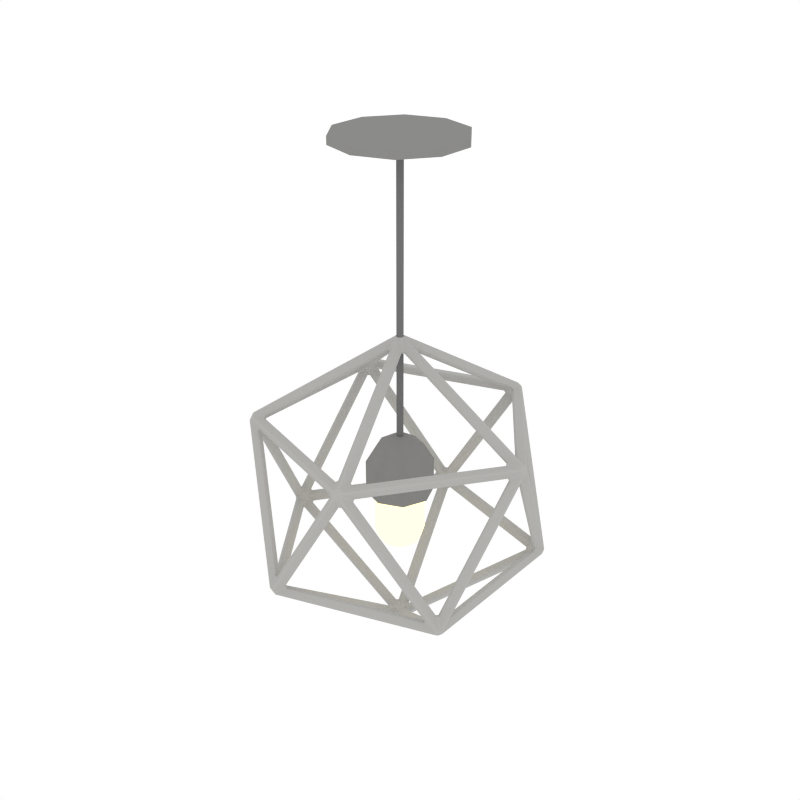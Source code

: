 # Source: Light_Icosahedron.blend  (saved by Blender 2.79.0; exported with 4.5.12 LTS)
import bpy
from mathutils import Matrix  # noqa: F401  (used for matrix-valued properties, if any)

bpy.ops.wm.read_factory_settings(use_empty=True)
scene = bpy.context.scene
scene.name = 'Scene'

# ---- collections
col_collection_1 = bpy.data.collections.new('Collection 1'); scene.collection.children.link(col_collection_1)

# ---- materials (node trees are filled in below, after node groups)
mat_grey = bpy.data.materials.new('Grey')
mat_grey.alpha_threshold = 0.0
mat_grey.diffuse_color = (0.2598, 0.2571, 0.2492, 1.0)
mat_grey.roughness = 0.5
mat_light = bpy.data.materials.new('Light')
mat_light.alpha_threshold = 0.0
mat_light.roughness = 0.5
mat_lightmetal = bpy.data.materials.new('LightMetal')
mat_lightmetal.alpha_threshold = 0.0
mat_lightmetal.diffuse_color = (0.1734, 0.1734, 0.1734, 1.0)
mat_lightmetal.roughness = 0.5
mat_white = bpy.data.materials.new('White')
mat_white.alpha_threshold = 0.0
mat_white.diffuse_color = (0.448, 0.4433, 0.4294, 1.0)
mat_white.roughness = 0.5

# ---- node groups
ng_auto_smooth = bpy.data.node_groups.new('Auto Smooth', 'GeometryNodeTree')
_s = ng_auto_smooth.interface.new_socket(name='Geometry', in_out='OUTPUT', socket_type='NodeSocketGeometry')
_s = ng_auto_smooth.interface.new_socket(name='Geometry', in_out='INPUT', socket_type='NodeSocketGeometry')
_s = ng_auto_smooth.interface.new_socket(name='Angle', in_out='INPUT', socket_type='NodeSocketFloat')
_s.subtype = 'ANGLE'
_s.min_value = 0.0
_s.max_value = 3.142
ng_auto_smooth.is_modifier = True
_N = ng_auto_smooth.nodes; _L = ng_auto_smooth.links
n0 = _N.new('NodeGroupOutput'); n0.name = 'Group Output'; n0.location = (480, -100)
n1 = _N.new('NodeGroupInput'); n1.name = 'Group Input'; n1.location = (-420, -300)
n2 = _N.new('NodeGroupInput'); n2.name = 'Group Input.001'; n2.location = (-60, -100)
n3 = _N.new('GeometryNodeSetShadeSmooth'); n3.name = 'Set Shade Smooth'; n3.location = (120, -100)
n3.domain = 'EDGE'
n4 = _N.new('GeometryNodeSetShadeSmooth'); n4.name = 'Set Shade Smooth.001'; n4.location = (300, -100)
n5 = _N.new('GeometryNodeInputMeshEdgeAngle'); n5.name = 'Edge Angle'; n5.location = (-420, -220)
n6 = _N.new('GeometryNodeInputEdgeSmooth'); n6.name = 'Is Edge Smooth'; n6.location = (-60, -160)
n7 = _N.new('GeometryNodeInputShadeSmooth'); n7.name = 'Is Face Smooth'; n7.location = (-240, -340)
n8 = _N.new('FunctionNodeBooleanMath'); n8.name = 'Boolean Math'; n8.location = (-60, -220)
n9 = _N.new('FunctionNodeCompare'); n9.name = 'Compare'; n9.location = (-240, -180)
n9.operation = 'LESS_EQUAL'
_L.new(n5.outputs[0], n9.inputs[0])
_L.new(n4.outputs[0], n0.inputs[0])
_L.new(n1.outputs[1], n9.inputs[1])
_L.new(n9.outputs[0], n8.inputs[0])
_L.new(n7.outputs[0], n8.inputs[1])
_L.new(n2.outputs[0], n3.inputs[0])
_L.new(n6.outputs[0], n3.inputs[1])
_L.new(n3.outputs[0], n4.inputs[0])
_L.new(n8.outputs[0], n3.inputs[2])
n0.is_active_output = True

# ---- material node trees
mat_light.use_nodes = True; mat_light.node_tree.nodes.clear()
_N = mat_light.node_tree.nodes; _L = mat_light.node_tree.links
n0 = _N.new('ShaderNodeOutputMaterial'); n0.name = 'Material Output'; n0.location = (300, 300)
n1 = _N.new('ShaderNodeEmission'); n1.name = 'Emission'; n1.location = (10, 300)
n1.inputs[0].default_value = (0.8, 0.6919, 0.3367, 1.0)
n1.inputs[1].default_value = 2.5
_L.new(n1.outputs[0], n0.inputs[0])
n0.is_active_output = True

# ---- world
world_world = bpy.data.worlds.new('World'); scene.world = world_world
world_world.color = (1.0, 1.0, 1.0)
world_world.use_sun_shadow = False
world_world.sun_shadow_jitter_overblur = 0.0
world_world.cycles.sampling_method = 'NONE'
world_world.cycles.sample_map_resolution = 256

# ---- meshes
me_cylinder_051 = bpy.data.meshes.new('Cylinder.051')
me_cylinder_051.from_pydata([(0.0, 0.1096, -0.01165), (0.0, 0.1096, 0.001518), (0.06445, 0.0887, -0.01165), (0.06445, 0.0887, 0.001518), (0.1043, 0.03388, -0.01165), (0.1043, 0.03388, 0.001518), (0.1043, -0.03388, -0.01165), (0.1043, -0.03388, 0.001518), (0.06445, -0.0887, -0.01165), (0.06445, -0.0887, 0.001518), (-9.585e-09, -0.1096, -0.01165), (-9.585e-09, -0.1096, 0.001518), (-0.06445, -0.0887, -0.01165), (-0.06445, -0.0887, 0.001518), (-0.1043, -0.03388, -0.01165), (-0.1043, -0.03388, 0.001518), (-0.1043, 0.03388, -0.01165), (-0.1043, 0.03388, 0.001518), (-0.06445, 0.0887, -0.01165), (-0.06445, 0.0887, 0.001518), (0.008818, -0.008818, -0.5044), (-0.008818, 0.008818, -0.5044), (-0.01247, 4.735e-10, -0.5044), (-0.008818, -0.008818, -0.5044), (-7.183e-11, -0.01247, -0.5044), (1.018e-09, 0.01247, -0.5044), (0.01247, -2.203e-10, -0.5044), (0.008818, 0.008818, -0.5044), (0.02872, 0.02872, -0.5228), (3.317e-09, 0.04061, -0.5228), (-0.02872, -0.02872, -0.5228), (-2.339e-10, -0.04061, -0.5228), (0.02872, -0.02872, -0.5228), (0.04061, -1.639e-09, -0.5228), (-0.02872, 0.02872, -0.5228), (-0.04061, 6.203e-10, -0.5228), (-0.004096, -0.004096, -0.01123), (-0.005793, 5.027e-10, -0.01123), (-0.004096, 0.004096, -0.01123), (-1.463e-09, 0.005793, -0.01123), (-0.004096, 0.004096, -0.5232), (-0.005793, 5.027e-10, -0.5232), (-0.004096, -0.004096, -0.5232), (-1.97e-09, -0.005793, -0.5232), (0.004096, -0.004096, -0.5232), (0.005793, 1.804e-10, -0.5232), (0.004096, 0.004096, -0.5232), (-1.463e-09, 0.005793, -0.5232), (0.04091, 0.04091, -0.5514), (0.05785, -2.544e-09, -0.5514), (0.04091, -0.04091, -0.5514), (-3.024e-09, -0.05785, -0.5514), (-0.05785, 6.744e-10, -0.5514), (-0.04091, -0.04091, -0.5514), (2.033e-09, 0.05785, -0.5514), (-0.04091, 0.04091, -0.5514), (-0.04091, 0.04091, -0.6096), (-0.05785, 6.744e-10, -0.6096), (-0.04091, -0.04091, -0.6096), (-3.024e-09, -0.05785, -0.6096), (0.04091, -0.04091, -0.6096), (0.05785, -2.544e-09, -0.6096), (0.04091, 0.04091, -0.6096), (2.033e-09, 0.05785, -0.6096), (1.649e-10, 0.04309, -0.6096), (0.03047, 0.03047, -0.6096), (0.04309, -1.791e-09, -0.6096), (0.03047, -0.03047, -0.6096), (-3.602e-09, -0.04309, -0.6096), (-0.03047, -0.03047, -0.6096), (-0.04309, 6.065e-10, -0.6096), (-0.03047, 0.03047, -0.6096), (1.649e-10, 0.04309, -0.6851), (0.03047, 0.03047, -0.6851), (0.04309, -1.791e-09, -0.6851), (0.03047, -0.03047, -0.6851), (-3.602e-09, -0.04309, -0.6851), (-0.03047, -0.03047, -0.6851), (-0.04309, 6.065e-10, -0.6851), (-0.03047, 0.03047, -0.6851), (-5.173e-10, 0.03785, -0.7016), (0.02676, 0.02676, -0.7016), (0.03785, -1.474e-09, -0.7016), (0.02676, -0.02676, -0.7016), (-3.826e-09, -0.03785, -0.7016), (-0.02676, -0.02676, -0.7016), (-0.03785, 6.321e-10, -0.7016), (-0.02676, 0.02676, -0.7016), (-2.285e-09, 0.02427, -0.7126), (0.01716, 0.01716, -0.7126), (0.02427, -9.449e-10, -0.7126), (0.01716, -0.01716, -0.7126), (-4.407e-09, -0.02427, -0.7126), (-0.01716, -0.01716, -0.7126), (-0.02427, 4.053e-10, -0.7126), (-0.01716, 0.01716, -0.7126), (-1.97e-09, -0.005793, -0.01123), (0.004096, -0.004096, -0.01123), (0.005793, 1.804e-10, -0.01123), (0.004096, 0.004096, -0.01123), (0.0002062, -0.008323, -0.8572), (0.004725, -0.006855, -0.8572), (0.00798, -0.002376, -0.8572), (0.00798, 0.002376, -0.8572), (0.004725, 0.006855, -0.8572), (0.0002062, 0.008323, -0.8572), (-0.005059, 0.006612, -0.8572), (-0.007852, 0.002768, -0.8572), (-0.007852, -0.002768, -0.8572), (-0.005059, -0.006612, -0.8572), (-0.0004621, -0.007622, -0.8783), (-0.004106, -0.006438, -0.8783), (-0.007392, -0.001916, -0.8783), (-0.007392, 0.001916, -0.8783), (-0.004106, 0.006438, -0.8783), (-0.0004621, 0.007622, -0.8783), (0.004854, 0.005895, -0.8783), (0.007106, 0.002795, -0.8783), (0.007106, -0.002795, -0.8783), (0.004854, -0.005895, -0.8783), (0.1796, -0.1386, -0.7202), (0.1805, -0.1414, -0.7155), (0.183, -0.1414, -0.7114), (0.1868, -0.1386, -0.7085), (0.1896, -0.1348, -0.7085), (0.191, -0.1303, -0.7114), (0.1903, -0.1279, -0.7155), (0.1873, -0.1279, -0.7202), (0.1841, -0.1303, -0.7227), (0.1808, -0.1348, -0.7227), (0.1953, -0.1498, -0.7287), (0.1968, -0.1453, -0.7317), (0.199, -0.1422, -0.7317), (0.2029, -0.1394, -0.7287), (0.2049, -0.1394, -0.7255), (0.2058, -0.1422, -0.7207), (0.2048, -0.1453, -0.7187), (0.2015, -0.1498, -0.7187), (0.1988, -0.1518, -0.7207), (0.1959, -0.1518, -0.7255), (-0.06706, -0.2153, -0.7227), (-0.07232, -0.2136, -0.7227), (-0.07636, -0.2136, -0.7202), (-0.07872, -0.2153, -0.7155), (-0.07795, -0.2177, -0.7114), (-0.07414, -0.2205, -0.7085), (-0.06962, -0.2219, -0.7085), (-0.06491, -0.2219, -0.7114), (-0.06289, -0.2205, -0.7155), (-0.06379, -0.2177, -0.7202), (-0.07376, -0.2332, -0.7317), (-0.06991, -0.236, -0.7287), (-0.06929, -0.2379, -0.7255), (-0.07167, -0.2396, -0.7207), (-0.07493, -0.2396, -0.7187), (-0.08024, -0.2379, -0.7187), (-0.08288, -0.236, -0.7207), (-0.08379, -0.2332, -0.7255), (-0.08216, -0.232, -0.7287), (-0.0774, -0.232, -0.7317), (-0.2255, -0.002768, -0.7227), (-0.2255, 0.002768, -0.7227), (-0.2268, 0.006612, -0.7202), (-0.2291, 0.008323, -0.7155), (-0.2311, 0.006855, -0.7114), (-0.2326, 0.002376, -0.7085), (-0.2326, -0.002376, -0.7085), (-0.2311, -0.006855, -0.7114), (-0.2291, -0.008323, -0.7155), (-0.2268, -0.006612, -0.7202), (-0.2446, -0.001916, -0.7317), (-0.2461, -0.006438, -0.7287), (-0.2477, -0.007622, -0.7255), (-0.2501, -0.005895, -0.7207), (-0.2511, -0.002795, -0.7187), (-0.2511, 0.002795, -0.7187), (-0.2501, 0.005895, -0.7207), (-0.2477, 0.007622, -0.7255), (-0.2461, 0.006438, -0.7287), (-0.2446, 0.001916, -0.7317), (-0.07232, 0.2136, -0.7227), (-0.06706, 0.2153, -0.7227), (-0.06379, 0.2177, -0.7202), (-0.06289, 0.2205, -0.7155), (-0.06491, 0.2219, -0.7114), (-0.06962, 0.2219, -0.7085), (-0.07414, 0.2205, -0.7085), (-0.07795, 0.2177, -0.7114), (-0.07872, 0.2153, -0.7155), (-0.07636, 0.2136, -0.7202), (-0.0774, 0.232, -0.7317), (-0.08216, 0.232, -0.7287), (-0.08379, 0.2332, -0.7255), (-0.08288, 0.236, -0.7207), (-0.08024, 0.2379, -0.7187), (-0.07493, 0.2396, -0.7187), (-0.07167, 0.2396, -0.7207), (-0.06929, 0.2379, -0.7255), (-0.06991, 0.236, -0.7287), (-0.07376, 0.2332, -0.7317), (0.1873, 0.1279, -0.7202), (0.1903, 0.1279, -0.7155), (0.191, 0.1303, -0.7114), (0.1896, 0.1348, -0.7085), (0.1868, 0.1386, -0.7085), (0.183, 0.1414, -0.7114), (0.1805, 0.1414, -0.7155), (0.1796, 0.1386, -0.7202), (0.1808, 0.1348, -0.7227), (0.1841, 0.1303, -0.7227), (0.2029, 0.1394, -0.7287), (0.199, 0.1422, -0.7317), (0.1968, 0.1453, -0.7317), (0.1953, 0.1498, -0.7287), (0.1959, 0.1518, -0.7255), (0.1988, 0.1518, -0.7207), (0.2015, 0.1498, -0.7187), (0.2048, 0.1453, -0.7187), (0.2058, 0.1422, -0.7207), (0.2049, 0.1394, -0.7255), (0.06962, -0.2219, -0.4937), (0.06491, -0.2219, -0.4908), (0.06289, -0.2205, -0.4868), (0.06379, -0.2177, -0.4821), (0.06706, -0.2153, -0.4796), (0.07232, -0.2136, -0.4796), (0.07636, -0.2136, -0.4821), (0.07872, -0.2153, -0.4868), (0.07795, -0.2177, -0.4908), (0.07414, -0.2205, -0.4937), (0.07493, -0.2396, -0.4835), (0.08024, -0.2379, -0.4835), (0.08288, -0.236, -0.4815), (0.08379, -0.2332, -0.4768), (0.08216, -0.232, -0.4735), (0.0774, -0.232, -0.4706), (0.07376, -0.2332, -0.4706), (0.06991, -0.236, -0.4735), (0.06929, -0.2379, -0.4768), (0.07167, -0.2396, -0.4815), (-0.1896, -0.1348, -0.4937), (-0.191, -0.1303, -0.4908), (-0.1903, -0.1279, -0.4868), (-0.1873, -0.1279, -0.4821), (-0.1841, -0.1303, -0.4796), (-0.1808, -0.1348, -0.4796), (-0.1796, -0.1386, -0.4821), (-0.1805, -0.1414, -0.4868), (-0.183, -0.1414, -0.4908), (-0.1868, -0.1386, -0.4937), (-0.2048, -0.1453, -0.4835), (-0.2015, -0.1498, -0.4835), (-0.1988, -0.1518, -0.4815), (-0.1959, -0.1518, -0.4768), (-0.1953, -0.1498, -0.4735), (-0.1968, -0.1453, -0.4706), (-0.199, -0.1422, -0.4706), (-0.2029, -0.1394, -0.4735), (-0.2049, -0.1394, -0.4768), (-0.2058, -0.1422, -0.4815), (-0.1868, 0.1386, -0.4937), (-0.183, 0.1414, -0.4908), (-0.1805, 0.1414, -0.4868), (-0.1796, 0.1386, -0.4821), (-0.1808, 0.1348, -0.4796), (-0.1841, 0.1303, -0.4796), (-0.1873, 0.1279, -0.4821), (-0.1903, 0.1279, -0.4868), (-0.191, 0.1303, -0.4908), (-0.1896, 0.1348, -0.4937), (-0.2015, 0.1498, -0.4835), (-0.2048, 0.1453, -0.4835), (-0.2058, 0.1422, -0.4815), (-0.2049, 0.1394, -0.4768), (-0.2029, 0.1394, -0.4735), (-0.199, 0.1422, -0.4706), (-0.1968, 0.1453, -0.4706), (-0.1953, 0.1498, -0.4735), (-0.1959, 0.1518, -0.4768), (-0.1988, 0.1518, -0.4815), (0.07414, 0.2205, -0.4937), (0.07795, 0.2177, -0.4908), (0.07872, 0.2153, -0.4868), (0.07636, 0.2136, -0.4821), (0.07232, 0.2136, -0.4796), (0.06706, 0.2153, -0.4796), (0.06379, 0.2177, -0.4821), (0.06289, 0.2205, -0.4868), (0.06491, 0.2219, -0.4908), (0.06962, 0.2219, -0.4937), (0.08024, 0.2379, -0.4835), (0.07493, 0.2396, -0.4835), (0.07167, 0.2396, -0.4815), (0.06929, 0.2379, -0.4768), (0.06991, 0.236, -0.4735), (0.07376, 0.2332, -0.4706), (0.0774, 0.232, -0.4706), (0.08216, 0.232, -0.4735), (0.08379, 0.2332, -0.4768), (0.08288, 0.236, -0.4815), (0.2326, -0.002376, -0.4937), (0.2311, -0.006855, -0.4908), (0.2291, -0.008323, -0.4868), (0.2268, -0.006612, -0.4821), (0.2255, -0.002768, -0.4796), (0.2255, 0.002768, -0.4796), (0.2268, 0.006612, -0.4821), (0.2291, 0.008323, -0.4868), (0.2311, 0.006855, -0.4908), (0.2326, 0.002376, -0.4937), (0.2511, -0.002795, -0.4835), (0.2511, 0.002795, -0.4835), (0.2501, 0.005895, -0.4815), (0.2477, 0.007622, -0.4768), (0.2461, 0.006438, -0.4735), (0.2446, 0.001916, -0.4706), (0.2446, -0.001916, -0.4706), (0.2461, -0.006438, -0.4735), (0.2477, -0.007622, -0.4768), (0.2501, -0.005895, -0.4815), (0.005059, -0.006612, -0.3451), (-0.0002062, -0.008323, -0.3451), (-0.004725, -0.006855, -0.3451), (-0.00798, -0.002376, -0.3451), (-0.00798, 0.002376, -0.3451), (-0.004725, 0.006855, -0.3451), (-0.0002062, 0.008323, -0.3451), (0.005059, 0.006612, -0.3451), (0.007852, 0.002768, -0.3451), (0.007852, -0.002768, -0.3451), (0.004106, -0.006438, -0.324), (0.007392, -0.001916, -0.324), (0.007392, 0.001916, -0.324), (0.004106, 0.006438, -0.324), (0.0004621, 0.007622, -0.324), (-0.004854, 0.005895, -0.324), (-0.007106, 0.002795, -0.324), (-0.007106, -0.002795, -0.324), (-0.004854, -0.005895, -0.324), (0.0004621, -0.007622, -0.324), (0.003543, -0.01859, -0.8557), (0.00377, -0.02065, -0.8592), (0.009087, -0.01892, -0.8592), (0.008062, -0.01712, -0.8557), (0.1742, -0.1389, -0.7331), (0.1727, -0.1434, -0.7301), (0.1716, -0.1407, -0.7273), (0.1729, -0.1369, -0.7298), (-0.05545, -0.2175, -0.7301), (-0.0593, -0.2148, -0.7331), (-0.05941, -0.2123, -0.7298), (-0.05614, -0.2147, -0.7273), (0.1869, -0.1197, -0.7273), (0.1898, -0.12, -0.7301), (0.1859, -0.1228, -0.7331), (0.1836, -0.1221, -0.7298), (0.0208, -0.002795, -0.8592), (0.0208, 0.002795, -0.8592), (0.01878, 0.002376, -0.8557), (0.01878, -0.002376, -0.8557), (0.1859, 0.1228, -0.7331), (0.1898, 0.12, -0.7301), (0.1869, 0.1197, -0.7273), (0.1836, 0.1221, -0.7298), (-0.01659, -0.009114, -0.8557), (-0.01847, -0.009966, -0.8592), (-0.01519, -0.01449, -0.8592), (-0.01379, -0.01296, -0.8557), (-0.07825, -0.2086, -0.7331), (-0.08301, -0.2086, -0.7301), (-0.08079, -0.2067, -0.7273), (-0.07675, -0.2067, -0.7298), (-0.224, -0.01449, -0.7301), (-0.2226, -0.009966, -0.7331), (-0.2203, -0.009114, -0.7298), (-0.2216, -0.01296, -0.7273), (-0.01379, 0.01296, -0.8557), (-0.01519, 0.01449, -0.8592), (-0.01847, 0.009966, -0.8592), (-0.01659, 0.009114, -0.8557), (-0.2226, 0.009966, -0.7331), (-0.224, 0.01449, -0.7301), (-0.2216, 0.01296, -0.7273), (-0.2203, 0.009114, -0.7298), (-0.08301, 0.2086, -0.7301), (-0.07825, 0.2086, -0.7331), (-0.07675, 0.2067, -0.7298), (-0.08079, 0.2067, -0.7273), (0.008062, 0.01712, -0.8557), (0.009087, 0.01892, -0.8592), (0.00377, 0.02065, -0.8592), (0.003543, 0.01859, -0.8557), (-0.0593, 0.2148, -0.7331), (-0.05545, 0.2175, -0.7301), (-0.05614, 0.2147, -0.7273), (-0.05941, 0.2123, -0.7298), (0.1727, 0.1434, -0.7301), (0.1742, 0.1389, -0.7331), (0.1729, 0.1369, -0.7298), (0.1716, 0.1407, -0.7273), (0.1972, -0.1221, -0.7078), (0.2012, -0.1228, -0.7084), (0.2002, -0.12, -0.7132), (0.1964, -0.1197, -0.7118), (0.2002, 0.12, -0.7132), (0.2012, 0.1228, -0.7084), (0.1972, 0.1221, -0.7078), (0.1964, 0.1197, -0.7118), (0.2401, 0.002795, -0.5043), (0.2401, -0.002795, -0.5043), (0.2361, -0.002376, -0.504), (0.2361, 0.002376, -0.504), (-0.0552, -0.2253, -0.7078), (-0.05459, -0.2292, -0.7084), (-0.05221, -0.2275, -0.7132), (-0.05318, -0.2238, -0.7118), (0.176, -0.1534, -0.7132), (0.1789, -0.1534, -0.7084), (0.1771, -0.1498, -0.7078), (0.1746, -0.1498, -0.7118), (0.07686, -0.2275, -0.5043), (0.07155, -0.2292, -0.5043), (0.07071, -0.2253, -0.504), (0.07523, -0.2238, -0.504), (-0.2313, -0.01712, -0.7078), (-0.2349, -0.01892, -0.7084), (-0.2325, -0.02065, -0.7132), (-0.2293, -0.01859, -0.7118), (-0.09149, -0.2148, -0.7132), (-0.09058, -0.2175, -0.7084), (-0.08777, -0.2147, -0.7078), (-0.08854, -0.2123, -0.7118), (-0.1926, -0.1434, -0.5043), (-0.1959, -0.1389, -0.5043), (-0.1924, -0.1369, -0.504), (-0.1896, -0.1407, -0.504), (-0.08777, 0.2147, -0.7078), (-0.09058, 0.2175, -0.7084), (-0.09149, 0.2148, -0.7132), (-0.08854, 0.2123, -0.7118), (-0.2325, 0.02065, -0.7132), (-0.2349, 0.01892, -0.7084), (-0.2313, 0.01712, -0.7078), (-0.2293, 0.01859, -0.7118), (-0.1959, 0.1389, -0.5043), (-0.1926, 0.1434, -0.5043), (-0.1896, 0.1407, -0.504), (-0.1924, 0.1369, -0.504), (0.1771, 0.1498, -0.7078), (0.1789, 0.1534, -0.7084), (0.176, 0.1534, -0.7132), (0.1746, 0.1498, -0.7118), (-0.05221, 0.2275, -0.7132), (-0.05459, 0.2292, -0.7084), (-0.0552, 0.2253, -0.7078), (-0.05318, 0.2238, -0.7118), (0.07155, 0.2292, -0.5043), (0.07686, 0.2275, -0.5043), (0.07523, 0.2238, -0.504), (0.07071, 0.2253, -0.504), (0.1896, -0.1407, -0.6982), (0.1926, -0.1434, -0.6979), (0.1959, -0.1389, -0.6979), (0.1924, -0.1369, -0.6982), (0.2349, -0.01892, -0.4938), (0.2325, -0.02065, -0.4891), (0.2293, -0.01859, -0.4904), (0.2313, -0.01712, -0.4945), (0.09149, -0.2148, -0.4891), (0.09058, -0.2175, -0.4938), (0.08777, -0.2147, -0.4945), (0.08854, -0.2123, -0.4904), (-0.07523, -0.2238, -0.6982), (-0.07686, -0.2275, -0.6979), (-0.07155, -0.2292, -0.6979), (-0.07071, -0.2253, -0.6982), (0.05459, -0.2292, -0.4938), (0.05221, -0.2275, -0.4891), (0.05318, -0.2238, -0.4904), (0.0552, -0.2253, -0.4945), (-0.176, -0.1534, -0.4891), (-0.1789, -0.1534, -0.4938), (-0.1771, -0.1498, -0.4945), (-0.1746, -0.1498, -0.4904), (-0.2361, 0.002376, -0.6982), (-0.2401, 0.002795, -0.6979), (-0.2401, -0.002795, -0.6979), (-0.2361, -0.002376, -0.6982), (-0.2012, -0.1228, -0.4938), (-0.2002, -0.12, -0.4891), (-0.1964, -0.1197, -0.4904), (-0.1972, -0.1221, -0.4945), (-0.2002, 0.12, -0.4891), (-0.2012, 0.1228, -0.4938), (-0.1972, 0.1221, -0.4945), (-0.1964, 0.1197, -0.4904), (-0.07071, 0.2253, -0.6982), (-0.07155, 0.2292, -0.6979), (-0.07686, 0.2275, -0.6979), (-0.07523, 0.2238, -0.6982), (-0.1789, 0.1534, -0.4938), (-0.176, 0.1534, -0.4891), (-0.1746, 0.1498, -0.4904), (-0.1771, 0.1498, -0.4945), (0.05221, 0.2275, -0.4891), (0.05459, 0.2292, -0.4938), (0.0552, 0.2253, -0.4945), (0.05318, 0.2238, -0.4904), (0.1924, 0.1369, -0.6982), (0.1959, 0.1389, -0.6979), (0.1926, 0.1434, -0.6979), (0.1896, 0.1407, -0.6982), (0.09058, 0.2175, -0.4938), (0.09149, 0.2148, -0.4891), (0.08854, 0.2123, -0.4904), (0.08777, 0.2147, -0.4945), (0.2325, 0.02065, -0.4891), (0.2349, 0.01892, -0.4938), (0.2313, 0.01712, -0.4945), (0.2293, 0.01859, -0.4904), (0.07675, -0.2067, -0.4724), (0.07825, -0.2086, -0.4692), (0.08301, -0.2086, -0.4721), (0.08079, -0.2067, -0.4749), (0.224, -0.01449, -0.4721), (0.2226, -0.009966, -0.4692), (0.2203, -0.009114, -0.4724), (0.2216, -0.01296, -0.4749), (0.01847, -0.009966, -0.343), (0.01519, -0.01449, -0.343), (0.01379, -0.01296, -0.3465), (0.01659, -0.009114, -0.3465), (-0.1729, -0.1369, -0.4724), (-0.1742, -0.1389, -0.4692), (-0.1727, -0.1434, -0.4721), (-0.1716, -0.1407, -0.4749), (0.05545, -0.2175, -0.4721), (0.0593, -0.2148, -0.4692), (0.05941, -0.2123, -0.4724), (0.05614, -0.2147, -0.4749), (-0.00377, -0.02065, -0.343), (-0.009087, -0.01892, -0.343), (-0.008062, -0.01712, -0.3465), (-0.003543, -0.01859, -0.3465), (-0.1836, 0.1221, -0.4724), (-0.1859, 0.1228, -0.4692), (-0.1898, 0.12, -0.4721), (-0.1869, 0.1197, -0.4749), (-0.1898, -0.12, -0.4721), (-0.1859, -0.1228, -0.4692), (-0.1836, -0.1221, -0.4724), (-0.1869, -0.1197, -0.4749), (-0.0208, -0.002795, -0.343), (-0.0208, 0.002795, -0.343), (-0.01878, 0.002376, -0.3465), (-0.01878, -0.002376, -0.3465), (0.05941, 0.2123, -0.4724), (0.0593, 0.2148, -0.4692), (0.05545, 0.2175, -0.4721), (0.05614, 0.2147, -0.4749), (-0.1727, 0.1434, -0.4721), (-0.1742, 0.1389, -0.4692), (-0.1729, 0.1369, -0.4724), (-0.1716, 0.1407, -0.4749), (-0.009087, 0.01892, -0.343), (-0.00377, 0.02065, -0.343), (-0.003543, 0.01859, -0.3465), (-0.008062, 0.01712, -0.3465), (0.2203, 0.009114, -0.4724), (0.2226, 0.009966, -0.4692), (0.224, 0.01449, -0.4721), (0.2216, 0.01296, -0.4749), (0.08301, 0.2086, -0.4721), (0.07825, 0.2086, -0.4692), (0.07675, 0.2067, -0.4724), (0.08079, 0.2067, -0.4749), (0.01519, 0.01449, -0.343), (0.01847, 0.009966, -0.343), (0.01659, 0.009114, -0.3465), (0.01379, 0.01296, -0.3465)], [], [(0, 1, 3, 2), (2, 3, 5, 4), (4, 5, 7, 6), (6, 7, 9, 8), (8, 9, 11, 10), (10, 11, 13, 12), (12, 13, 15, 14), (14, 15, 17, 16), (3, 1, 19, 17, 15, 13, 11, 9, 7, 5), (16, 17, 19, 18), (18, 19, 1, 0), (0, 2, 4, 6, 8, 10, 12, 14, 16, 18), (31, 32, 20, 24), (55, 52, 35, 34), (34, 35, 22, 21), (35, 30, 23, 22), (33, 28, 27, 26), (32, 33, 26, 20), (28, 29, 25, 27), (30, 31, 24, 23), (29, 34, 21, 25), (52, 53, 30, 35), (54, 55, 34, 29), (53, 51, 31, 30), (49, 48, 28, 33), (48, 54, 29, 28), (25, 21, 22, 23, 24, 20, 26, 27), (50, 49, 33, 32), (44, 45, 98, 97), (41, 42, 36, 37), (43, 44, 97, 96), (99, 39, 38, 37, 36, 96, 97, 98), (47, 40, 38, 39), (46, 45, 44, 43, 42, 41, 40, 47), (46, 47, 39, 99), (42, 43, 96, 36), (70, 69, 58, 57), (61, 62, 48, 49), (62, 63, 54, 48), (58, 59, 51, 53), (56, 57, 52, 55), (57, 58, 53, 52), (60, 61, 49, 50), (63, 56, 55, 54), (59, 60, 50, 51), (66, 65, 62, 61), (69, 68, 59, 58), (51, 50, 32, 31), (65, 64, 63, 62), (68, 67, 60, 59), (71, 70, 57, 56), (67, 66, 61, 60), (64, 71, 56, 63), (75, 76, 84, 83), (64, 65, 73, 72), (71, 64, 72, 79), (69, 70, 78, 77), (67, 68, 76, 75), (65, 66, 74, 73), (70, 71, 79, 78), (68, 69, 77, 76), (66, 67, 75, 74), (87, 80, 88, 95), (73, 74, 82, 81), (78, 79, 87, 86), (76, 77, 85, 84), (74, 75, 83, 82), (72, 73, 81, 80), (79, 72, 80, 87), (77, 78, 86, 85), (88, 89, 90, 91, 92, 93, 94, 95), (85, 86, 94, 93), (83, 84, 92, 91), (81, 82, 90, 89), (86, 87, 95, 94), (84, 85, 93, 92), (82, 83, 91, 90), (80, 81, 89, 88), (40, 41, 37, 38), (45, 46, 99, 98), (355, 359, 102, 128), (368, 366, 111, 159), (415, 419, 121, 148), (353, 361, 210, 133), (358, 363, 209, 103), (344, 342, 119, 131), (341, 349, 150, 110), (360, 357, 117, 211), (398, 388, 104, 208), (365, 373, 170, 112), (403, 407, 201, 126), (404, 402, 134, 219), (374, 364, 108, 160), (356, 354, 132, 118), (427, 431, 143, 168), (413, 421, 230, 153), (379, 383, 161, 107), (380, 378, 113, 179), (386, 376, 106, 180), (377, 385, 190, 114), (439, 443, 163, 188), (425, 433, 250, 173), (391, 395, 181, 105), (392, 390, 115, 199), (343, 347, 129, 101), (389, 397, 212, 116), (451, 455, 183, 206), (437, 445, 270, 193), (367, 371, 141, 109), (346, 351, 149, 120), (410, 400, 125, 300), (401, 409, 310, 135), (518, 508, 203, 308), (449, 457, 290, 215), (418, 423, 229, 122), (464, 462, 136, 319), (362, 352, 127, 200), (420, 417, 138, 231), (470, 460, 123, 228), (461, 469, 232, 137), (430, 435, 249, 144), (476, 474, 154, 239), (422, 412, 147, 220), (432, 429, 156, 251), (482, 472, 145, 248), (473, 481, 252, 155), (442, 447, 269, 164), (488, 486, 174, 259), (434, 424, 167, 240), (444, 441, 176, 271), (494, 484, 165, 268), (485, 493, 272, 175), (454, 459, 289, 184), (500, 498, 194, 279), (446, 436, 187, 260), (456, 453, 196, 291), (506, 496, 185, 288), (497, 505, 292, 195), (511, 515, 281, 204), (512, 510, 216, 299), (348, 345, 130, 151), (416, 414, 152, 139), (478, 483, 247, 222), (524, 522, 234, 317), (463, 467, 301, 124), (370, 375, 169, 142), (372, 369, 158, 171), (428, 426, 172, 157), (535, 539, 223, 246), (521, 529, 330, 235), (475, 479, 221, 146), (382, 387, 189, 162), (384, 381, 178, 191), (440, 438, 192, 177), (547, 551, 243, 266), (533, 541, 338, 255), (487, 491, 241, 166), (394, 399, 207, 182), (396, 393, 198, 213), (452, 450, 214, 197), (559, 563, 263, 286), (545, 553, 336, 275), (499, 503, 261, 186), (406, 411, 309, 202), (408, 405, 218, 311), (509, 517, 312, 217), (571, 575, 283, 306), (557, 565, 334, 295), (458, 448, 205, 280), (466, 471, 227, 302), (530, 520, 225, 320), (480, 477, 238, 253), (578, 568, 305, 328), (569, 577, 332, 315), (538, 543, 321, 224), (540, 537, 236, 339), (523, 527, 303, 226), (490, 495, 267, 242), (468, 465, 318, 233), (536, 534, 254, 237), (550, 555, 323, 244), (552, 549, 256, 337), (542, 532, 245, 322), (502, 507, 287, 262), (492, 489, 258, 273), (548, 546, 274, 257), (562, 567, 325, 264), (564, 561, 276, 335), (554, 544, 265, 324), (514, 519, 307, 282), (504, 501, 278, 293), (560, 558, 294, 277), (574, 579, 327, 284), (576, 573, 296, 333), (566, 556, 285, 326), (526, 531, 329, 304), (516, 513, 298, 313), (572, 570, 314, 297), (528, 525, 316, 331), (100, 101, 102, 103, 104, 105, 106, 107, 108, 109), (110, 111, 112, 113, 114, 115, 116, 117, 118, 119), (120, 121, 122, 123, 124, 125, 126, 127, 128, 129), (130, 131, 132, 133, 134, 135, 136, 137, 138, 139), (140, 141, 142, 143, 144, 145, 146, 147, 148, 149), (150, 151, 152, 153, 154, 155, 156, 157, 158, 159), (160, 161, 162, 163, 164, 165, 166, 167, 168, 169), (170, 171, 172, 173, 174, 175, 176, 177, 178, 179), (180, 181, 182, 183, 184, 185, 186, 187, 188, 189), (190, 191, 192, 193, 194, 195, 196, 197, 198, 199), (200, 201, 202, 203, 204, 205, 206, 207, 208, 209), (210, 211, 212, 213, 214, 215, 216, 217, 218, 219), (220, 221, 222, 223, 224, 225, 226, 227, 228, 229), (230, 231, 232, 233, 234, 235, 236, 237, 238, 239), (240, 241, 242, 243, 244, 245, 246, 247, 248, 249), (250, 251, 252, 253, 254, 255, 256, 257, 258, 259), (260, 261, 262, 263, 264, 265, 266, 267, 268, 269), (270, 271, 272, 273, 274, 275, 276, 277, 278, 279), (280, 281, 282, 283, 284, 285, 286, 287, 288, 289), (290, 291, 292, 293, 294, 295, 296, 297, 298, 299), (300, 301, 302, 303, 304, 305, 306, 307, 308, 309), (310, 311, 312, 313, 314, 315, 316, 317, 318, 319), (320, 321, 322, 323, 324, 325, 326, 327, 328, 329), (330, 331, 332, 333, 334, 335, 336, 337, 338, 339), (340, 341, 342, 343), (344, 345, 346, 347), (348, 349, 350, 351), (352, 353, 354, 355), (356, 357, 358, 359), (360, 361, 362, 363), (364, 365, 366, 367), (368, 369, 370, 371), (372, 373, 374, 375), (376, 377, 378, 379), (380, 381, 382, 383), (384, 385, 386, 387), (388, 389, 390, 391), (392, 393, 394, 395), (396, 397, 398, 399), (400, 401, 402, 403), (404, 405, 406, 407), (408, 409, 410, 411), (412, 413, 414, 415), (416, 417, 418, 419), (420, 421, 422, 423), (424, 425, 426, 427), (428, 429, 430, 431), (432, 433, 434, 435), (436, 437, 438, 439), (440, 441, 442, 443), (444, 445, 446, 447), (448, 449, 450, 451), (452, 453, 454, 455), (456, 457, 458, 459), (460, 461, 462, 463), (464, 465, 466, 467), (468, 469, 470, 471), (472, 473, 474, 475), (476, 477, 478, 479), (480, 481, 482, 483), (484, 485, 486, 487), (488, 489, 490, 491), (492, 493, 494, 495), (496, 497, 498, 499), (500, 501, 502, 503), (504, 505, 506, 507), (508, 509, 510, 511), (512, 513, 514, 515), (516, 517, 518, 519), (520, 521, 522, 523), (524, 525, 526, 527), (528, 529, 530, 531), (532, 533, 534, 535), (536, 537, 538, 539), (540, 541, 542, 543), (544, 545, 546, 547), (548, 549, 550, 551), (552, 553, 554, 555), (556, 557, 558, 559), (560, 561, 562, 563), (564, 565, 566, 567), (568, 569, 570, 571), (572, 573, 574, 575), (576, 577, 578, 579), (100, 340, 343, 101), (342, 344, 347, 343), (346, 120, 129, 347), (128, 102, 101, 129), (130, 345, 344, 131), (341, 110, 119, 342), (118, 132, 131, 119), (345, 348, 351, 346), (350, 140, 149, 351), (148, 121, 120, 149), (150, 349, 348, 151), (139, 152, 151, 130), (349, 341, 340, 350), (109, 141, 140, 100), (159, 111, 110, 150), (127, 352, 355, 128), (354, 356, 359, 355), (358, 103, 102, 359), (117, 357, 356, 118), (353, 133, 132, 354), (357, 360, 363, 358), (362, 200, 209, 363), (208, 104, 103, 209), (210, 361, 360, 211), (116, 212, 211, 117), (361, 353, 352, 362), (126, 201, 200, 127), (219, 134, 133, 210), (108, 364, 367, 109), (366, 368, 371, 367), (370, 142, 141, 371), (158, 369, 368, 159), (365, 112, 111, 366), (369, 372, 375, 370), (374, 160, 169, 375), (168, 143, 142, 169), (170, 373, 372, 171), (157, 172, 171, 158), (373, 365, 364, 374), (107, 161, 160, 108), (179, 113, 112, 170), (106, 376, 379, 107), (378, 380, 383, 379), (382, 162, 161, 383), (178, 381, 380, 179), (377, 114, 113, 378), (381, 384, 387, 382), (386, 180, 189, 387), (188, 163, 162, 189), (190, 385, 384, 191), (177, 192, 191, 178), (385, 377, 376, 386), (105, 181, 180, 106), (199, 115, 114, 190), (104, 388, 391, 105), (390, 392, 395, 391), (394, 182, 181, 395), (198, 393, 392, 199), (389, 116, 115, 390), (393, 396, 399, 394), (398, 208, 207, 399), (206, 183, 182, 207), (212, 397, 396, 213), (197, 214, 213, 198), (397, 389, 388, 398), (125, 400, 403, 126), (402, 404, 407, 403), (406, 202, 201, 407), (218, 405, 404, 219), (401, 135, 134, 402), (405, 408, 411, 406), (410, 300, 309, 411), (308, 203, 202, 309), (310, 409, 408, 311), (217, 312, 311, 218), (409, 401, 400, 410), (124, 301, 300, 125), (319, 136, 135, 310), (147, 412, 415, 148), (414, 416, 419, 415), (418, 122, 121, 419), (138, 417, 416, 139), (413, 153, 152, 414), (417, 420, 423, 418), (422, 220, 229, 423), (228, 123, 122, 229), (230, 421, 420, 231), (137, 232, 231, 138), (421, 413, 412, 422), (146, 221, 220, 147), (239, 154, 153, 230), (167, 424, 427, 168), (426, 428, 431, 427), (430, 144, 143, 431), (156, 429, 428, 157), (425, 173, 172, 426), (429, 432, 435, 430), (434, 240, 249, 435), (248, 145, 144, 249), (250, 433, 432, 251), (155, 252, 251, 156), (433, 425, 424, 434), (166, 241, 240, 167), (259, 174, 173, 250), (187, 436, 439, 188), (438, 440, 443, 439), (442, 164, 163, 443), (176, 441, 440, 177), (437, 193, 192, 438), (441, 444, 447, 442), (446, 260, 269, 447), (268, 165, 164, 269), (270, 445, 444, 271), (175, 272, 271, 176), (445, 437, 436, 446), (186, 261, 260, 187), (279, 194, 193, 270), (205, 448, 451, 206), (450, 452, 455, 451), (454, 184, 183, 455), (196, 453, 452, 197), (449, 215, 214, 450), (453, 456, 459, 454), (458, 280, 289, 459), (288, 185, 184, 289), (290, 457, 456, 291), (195, 292, 291, 196), (457, 449, 448, 458), (204, 281, 280, 205), (299, 216, 215, 290), (123, 460, 463, 124), (462, 464, 467, 463), (466, 302, 301, 467), (318, 465, 464, 319), (461, 137, 136, 462), (465, 468, 471, 466), (470, 228, 227, 471), (226, 303, 302, 227), (232, 469, 468, 233), (317, 234, 233, 318), (469, 461, 460, 470), (145, 472, 475, 146), (474, 476, 479, 475), (478, 222, 221, 479), (238, 477, 476, 239), (473, 155, 154, 474), (477, 480, 483, 478), (482, 248, 247, 483), (246, 223, 222, 247), (252, 481, 480, 253), (237, 254, 253, 238), (481, 473, 472, 482), (165, 484, 487, 166), (486, 488, 491, 487), (490, 242, 241, 491), (258, 489, 488, 259), (485, 175, 174, 486), (489, 492, 495, 490), (494, 268, 267, 495), (266, 243, 242, 267), (272, 493, 492, 273), (257, 274, 273, 258), (493, 485, 484, 494), (185, 496, 499, 186), (498, 500, 503, 499), (502, 262, 261, 503), (278, 501, 500, 279), (497, 195, 194, 498), (501, 504, 507, 502), (506, 288, 287, 507), (286, 263, 262, 287), (292, 505, 504, 293), (277, 294, 293, 278), (505, 497, 496, 506), (203, 508, 511, 204), (510, 512, 515, 511), (514, 282, 281, 515), (298, 513, 512, 299), (509, 217, 216, 510), (513, 516, 519, 514), (518, 308, 307, 519), (306, 283, 282, 307), (312, 517, 516, 313), (297, 314, 313, 298), (517, 509, 508, 518), (225, 520, 523, 226), (522, 524, 527, 523), (526, 304, 303, 527), (316, 525, 524, 317), (521, 235, 234, 522), (525, 528, 531, 526), (530, 320, 329, 531), (328, 305, 304, 329), (330, 529, 528, 331), (315, 332, 331, 316), (529, 521, 520, 530), (224, 321, 320, 225), (339, 236, 235, 330), (245, 532, 535, 246), (534, 536, 539, 535), (538, 224, 223, 539), (236, 537, 536, 237), (533, 255, 254, 534), (537, 540, 543, 538), (542, 322, 321, 543), (338, 541, 540, 339), (541, 533, 532, 542), (244, 323, 322, 245), (337, 256, 255, 338), (265, 544, 547, 266), (546, 548, 551, 547), (550, 244, 243, 551), (256, 549, 548, 257), (545, 275, 274, 546), (549, 552, 555, 550), (554, 324, 323, 555), (336, 553, 552, 337), (553, 545, 544, 554), (264, 325, 324, 265), (335, 276, 275, 336), (285, 556, 559, 286), (558, 560, 563, 559), (562, 264, 263, 563), (276, 561, 560, 277), (557, 295, 294, 558), (561, 564, 567, 562), (566, 326, 325, 567), (334, 565, 564, 335), (565, 557, 556, 566), (284, 327, 326, 285), (333, 296, 295, 334), (305, 568, 571, 306), (570, 572, 575, 571), (574, 284, 283, 575), (296, 573, 572, 297), (569, 315, 314, 570), (573, 576, 579, 574), (578, 328, 327, 579), (332, 577, 576, 333), (577, 569, 568, 578), (350, 340, 100, 140)])
me_cylinder_051.polygons.foreach_set('use_smooth', [1, 1, 1, 1, 1, 1, 1, 1, 1, 1, 1, 1, 1, 1, 1, 1, 1, 1, 1, 1, 1, 1, 1, 1, 1, 1, 1, 1, 1, 1, 1, 1, 1, 1, 1, 1, 1, 1, 1, 1, 1, 1, 1, 1, 1, 1, 1, 1, 1, 1, 1, 1, 1, 1, 1, 1, 1, 1, 1, 1, 1, 1, 1, 1, 1, 1, 1, 1, 1, 1, 1, 1, 1, 1, 1, 1, 1, 1, 1, 1, 0, 0, 0, 0, 0, 0, 0, 0, 0, 0, 0, 0, 0, 0, 0, 0, 0, 0, 0, 0, 0, 0, 0, 0, 0, 0, 0, 0, 0, 0, 0, 0, 0, 0, 0, 0, 0, 0, 0, 0, 0, 0, 0, 0, 0, 0, 0, 0, 0, 0, 0, 0, 0, 0, 0, 0, 0, 0, 0, 0, 0, 0, 0, 0, 0, 0, 0, 0, 0, 0, 0, 0, 0, 0, 0, 0, 0, 0, 0, 0, 0, 0, 0, 0, 0, 0, 0, 0, 0, 0, 0, 0, 0, 0, 0, 0, 0, 0, 0, 0, 0, 0, 0, 0, 0, 0, 0, 0, 0, 0, 0, 0, 0, 0, 0, 0, 0, 0, 0, 0, 0, 0, 0, 0, 0, 0, 0, 0, 0, 0, 0, 0, 0, 0, 0, 0, 0, 0, 0, 0, 0, 0, 0, 0, 0, 0, 0, 0, 0, 0, 0, 0, 0, 0, 0, 0, 0, 0, 0, 0, 0, 0, 0, 0, 0, 0, 0, 0, 0, 0, 0, 0, 0, 0, 0, 0, 0, 0, 0, 0, 0, 0, 0, 0, 0, 0, 0, 0, 0, 0, 0, 0, 0, 0, 0, 0, 0, 0, 0, 0, 0, 0, 0, 0, 0, 0, 0, 0, 0, 0, 0, 0, 0, 0, 0, 0, 0, 0, 0, 0, 0, 0, 0, 0, 0, 0, 0, 0, 0, 0, 0, 0, 0, 0, 0, 0, 0, 0, 0, 0, 0, 0, 0, 0, 0, 0, 0, 0, 0, 0, 0, 0, 0, 0, 0, 0, 0, 0, 0, 0, 0, 0, 0, 0, 0, 0, 0, 0, 0, 0, 0, 0, 0, 0, 0, 0, 0, 0, 0, 0, 0, 0, 0, 0, 0, 0, 0, 0, 0, 0, 0, 0, 0, 0, 0, 0, 0, 0, 0, 0, 0, 0, 0, 0, 0, 0, 0, 0, 0, 0, 0, 0, 0, 0, 0, 0, 0, 0, 0, 0, 0, 0, 0, 0, 0, 0, 0, 0, 0, 0, 0, 0, 0, 0, 0, 0, 0, 0, 0, 0, 0, 0, 0, 0, 0, 0, 0, 0, 0, 0, 0, 0, 0, 0, 0, 0, 0, 0, 0, 0, 0, 0, 0, 0, 0, 0, 0, 0, 0, 0, 0, 0, 0, 0, 0, 0, 0, 0, 0, 0, 0, 0, 0, 0, 0, 0, 0, 0, 0, 0, 0, 0, 0, 0, 0, 0, 0, 0, 0, 0, 0, 0, 0, 0, 0, 0, 0, 0, 0, 0, 0, 0, 0, 0, 0, 0, 0, 0, 0, 0, 0, 0, 0, 0, 0, 0, 0, 0, 0, 0, 0, 0, 0, 0, 0, 0, 0, 0, 0, 0, 0, 0, 0, 0])
me_cylinder_051.polygons.foreach_set('material_index', [0, 0, 0, 0, 0, 0, 0, 0, 0, 0, 0, 0, 0, 0, 0, 0, 0, 0, 0, 0, 0, 0, 0, 0, 0, 0, 0, 0, 2, 2, 2, 2, 2, 0, 2, 2, 0, 0, 0, 0, 0, 0, 0, 0, 0, 0, 0, 0, 0, 0, 0, 0, 0, 1, 1, 1, 1, 1, 1, 1, 1, 1, 1, 1, 1, 1, 1, 1, 1, 1, 1, 1, 1, 1, 1, 1, 1, 1, 2, 2, 3, 3, 3, 3, 3, 3, 3, 3, 3, 3, 3, 3, 3, 3, 3, 3, 3, 3, 3, 3, 3, 3, 3, 3, 3, 3, 3, 3, 3, 3, 3, 3, 3, 3, 3, 3, 3, 3, 3, 3, 3, 3, 3, 3, 3, 3, 3, 3, 3, 3, 3, 3, 3, 3, 3, 3, 3, 3, 3, 3, 3, 3, 3, 3, 3, 3, 3, 3, 3, 3, 3, 3, 3, 3, 3, 3, 3, 3, 3, 3, 3, 3, 3, 3, 3, 3, 3, 3, 3, 3, 3, 3, 3, 3, 3, 3, 3, 3, 3, 3, 3, 3, 3, 3, 3, 3, 3, 3, 3, 3, 3, 3, 3, 3, 3, 3, 3, 3, 3, 3, 3, 3, 3, 3, 3, 3, 3, 3, 3, 3, 3, 3, 3, 3, 3, 3, 3, 3, 3, 3, 3, 3, 3, 3, 3, 3, 3, 3, 3, 3, 3, 3, 3, 3, 3, 3, 3, 3, 3, 3, 3, 3, 3, 3, 3, 3, 3, 3, 3, 3, 3, 3, 3, 3, 3, 3, 3, 3, 3, 3, 3, 3, 3, 3, 3, 3, 3, 3, 3, 3, 3, 3, 3, 3, 3, 3, 3, 3, 3, 3, 3, 3, 3, 3, 3, 3, 3, 3, 3, 3, 3, 3, 3, 3, 3, 3, 3, 3, 3, 3, 3, 3, 3, 3, 3, 3, 3, 3, 3, 3, 3, 3, 3, 3, 3, 3, 3, 3, 3, 3, 3, 3, 3, 3, 3, 3, 3, 3, 3, 3, 3, 3, 3, 3, 3, 3, 3, 3, 3, 3, 3, 3, 3, 3, 3, 3, 3, 3, 3, 3, 3, 3, 3, 3, 3, 3, 3, 3, 3, 3, 3, 3, 3, 3, 3, 3, 3, 3, 3, 3, 3, 3, 3, 3, 3, 3, 3, 3, 3, 3, 3, 3, 3, 3, 3, 3, 3, 3, 3, 3, 3, 3, 3, 3, 3, 3, 3, 3, 3, 3, 3, 3, 3, 3, 3, 3, 3, 3, 3, 3, 3, 3, 3, 3, 3, 3, 3, 3, 3, 3, 3, 3, 3, 3, 3, 3, 3, 3, 3, 3, 3, 3, 3, 3, 3, 3, 3, 3, 3, 3, 3, 3, 3, 3, 3, 3, 3, 3, 3, 3, 3, 3, 3, 3, 3, 3, 3, 3, 3, 3, 3, 3, 3, 3, 3, 3, 3, 3, 3, 3, 3, 3, 3, 3, 3, 3, 3, 3, 3, 3, 3, 3, 3, 3, 3, 3, 3, 3, 3, 3, 3, 3, 3, 3, 3, 3, 3, 3, 3, 3, 3, 3, 3, 3, 3, 3, 3, 3, 3, 3, 3, 3, 3, 3, 3, 3, 3, 3, 3, 3, 3, 3, 3, 3])
me_cylinder_051.materials.append(mat_grey)
me_cylinder_051.materials.append(mat_light)
me_cylinder_051.materials.append(mat_lightmetal)
me_cylinder_051.materials.append(mat_white)
me_cylinder_051.use_remesh_preserve_volume = False
me_cylinder_051.use_remesh_preserve_attributes = False
me_cylinder_051.use_mirror_vertex_groups = False
me_cylinder_051.update()

# ---- objects
ob_light_icosahedron = bpy.data.objects.new('Light_Icosahedron', me_cylinder_051)

# ---- transforms, parenting, visibility, modifiers, constraints
ob_light_icosahedron.location = (0.0, 0.0, 0.0)
ob_light_icosahedron.lineart.crease_threshold = 0.0
_m = ob_light_icosahedron.modifiers.new('Auto Smooth', 'NODES')
_m.node_group = ng_auto_smooth
_gi = [s.identifier for s in ng_auto_smooth.interface.items_tree if s.item_type == 'SOCKET' and s.in_out == 'INPUT']
_m[_gi[1]] = 0.9512  # Angle

# ---- collection membership
col_collection_1.objects.link(ob_light_icosahedron)

# ---- scene / render settings (as saved in the file)
scene.frame_start = 1; scene.frame_end = 250; scene.frame_set(0)
scene.render.engine = 'CYCLES'
scene.render.resolution_x = 1000
scene.render.resolution_y = 1000
scene.render.dither_intensity = 0.0
scene.cycles.samples = 200
scene.cycles.sampling_pattern = 'TABULATED_SOBOL'
scene.cycles.light_sampling_threshold = 0.0
scene.cycles.use_adaptive_sampling = False
scene.cycles.use_light_tree = False
scene.cycles.caustics_reflective = False
scene.cycles.caustics_refractive = False
scene.cycles.blur_glossy = 0.0
scene.cycles.max_bounces = 2
scene.cycles.pixel_filter_type = 'GAUSSIAN'
scene.cycles.sample_clamp_indirect = 0.0
scene.view_settings.view_transform = 'Standard'
bpy.context.view_layer.update()

# ---- added for rendering (the .blend has no active camera): camera
cam_auto = bpy.data.cameras.new('AutoCamera')
cam_auto.lens = 50.0
cam_auto.sensor_width = 36.0
cam_auto.clip_end = 1000.0
ob_auto_camera = bpy.data.objects.new('AutoCamera', cam_auto)
scene.collection.objects.link(ob_auto_camera)
ob_auto_camera.location = (1.03688, -1.24425, 0.391123)
ob_auto_camera.rotation_euler = (1.09748, -7.21219e-08, 0.694738)
scene.camera = ob_auto_camera
bpy.context.view_layer.update()
